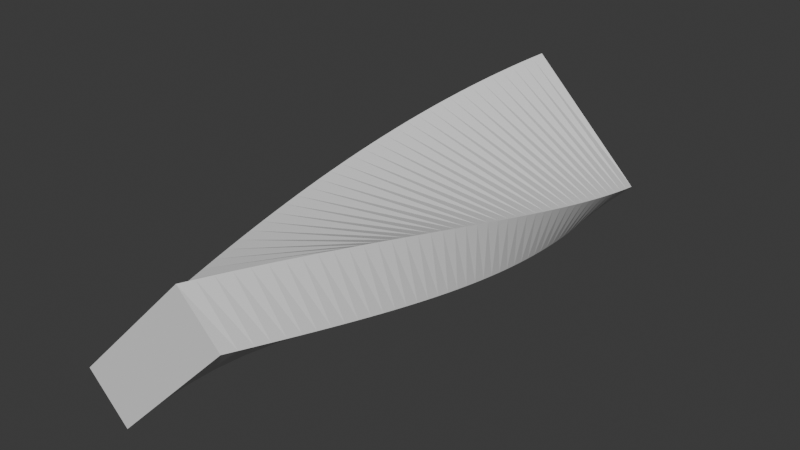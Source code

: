 # Source: Angle90Twist_3times.blend  (saved by Blender 4.4.32; exported with 4.5.12 LTS)
import bpy
from mathutils import Matrix  # noqa: F401  (used for matrix-valued properties, if any)

bpy.ops.wm.read_factory_settings(use_empty=True)
scene = bpy.context.scene
scene.name = 'Scene'

# ---- collections
col_collection = bpy.data.collections.new('Collection'); scene.collection.children.link(col_collection)

# ---- world
world_world = bpy.data.worlds.new('World'); scene.world = world_world
world_world.use_nodes = True; world_world.node_tree.nodes.clear()
_N = world_world.node_tree.nodes; _L = world_world.node_tree.links
n0 = _N.new('ShaderNodeOutputWorld'); n0.name = 'World Output'; n0.location = (300, 300)
n1 = _N.new('ShaderNodeBackground'); n1.name = 'Background'; n1.location = (10, 300)
n1.inputs[0].default_value = (0.05088, 0.05088, 0.05088, 1.0)
_L.new(n1.outputs[0], n0.inputs[0])
n0.is_active_output = True
world_world.color = (0.05088, 0.05088, 0.05088)
world_world.sun_shadow_jitter_overblur = 0.0

# ---- meshes
me_cube_001 = bpy.data.meshes.new('Cube.001')
me_cube_001.from_pydata([(-1.414, -10.0, -2.828), (-2.828, -10.0, -1.414), (-2.828, 10.0, 1.414), (-1.414, 10.0, 2.828), (2.828, -10.0, 1.414), (1.414, -10.0, 2.828), (1.414, 10.0, -2.828), (2.828, 10.0, -1.414), (-2.882, 9.5, 1.302), (-2.931, 9.0, 1.188), (-2.975, 8.5, 1.072), (-3.015, 8.0, 0.9543), (-3.05, 7.5, 0.8352), (-3.08, 7.0, 0.7149), (-3.106, 6.5, 0.5934), (-3.127, 6.0, 0.471), (-3.143, 5.5, 0.3478), (-3.154, 5.0, 0.2242), (-3.161, 4.5, 0.1002), (-3.162, 4.0, -0.02401), (-3.159, 3.5, -0.1481), (-3.151, 3.0, -0.272), (-3.137, 2.5, -0.3955), (-3.119, 2.0, -0.5184), (-3.097, 1.5, -0.6405), (-3.069, 1.0, -0.7615), (-3.037, 0.5, -0.8814), (-3.0, 0.0, -1.0), (-2.958, -0.5, -1.117), (-2.912, -1.0, -1.232), (-2.862, -1.5, -1.346), (-2.807, -2.0, -1.457), (-2.747, -2.5, -1.566), (-2.684, -3.0, -1.673), (-2.616, -3.5, -1.777), (-2.544, -4.0, -1.878), (-2.468, -4.5, -1.977), (-2.389, -5.0, -2.072), (-2.306, -5.5, -2.164), (-2.219, -6.0, -2.253), (-2.129, -6.5, -2.338), (-2.035, -7.0, -2.42), (-1.939, -7.5, -2.498), (-1.839, -8.0, -2.572), (-1.737, -8.5, -2.643), (-1.632, -9.0, -2.709), (-1.524, -9.5, -2.771), (-2.882, -9.5, -1.302), (-2.931, -9.0, -1.188), (-2.975, -8.5, -1.072), (-3.015, -8.0, -0.9543), (-3.05, -7.5, -0.8352), (-3.08, -7.0, -0.7149), (-3.106, -6.5, -0.5934), (-3.127, -6.0, -0.471), (-3.143, -5.5, -0.3478), (-3.154, -5.0, -0.2242), (-3.161, -4.5, -0.1002), (-3.162, -4.0, 0.02401), (-3.159, -3.5, 0.1481), (-3.151, -3.0, 0.272), (-3.137, -2.5, 0.3955), (-3.119, -2.0, 0.5184), (-3.097, -1.5, 0.6405), (-3.069, -1.0, 0.7615), (-3.037, -0.5, 0.8814), (-3.0, 0.0, 1.0), (-2.958, 0.5, 1.117), (-2.912, 1.0, 1.232), (-2.862, 1.5, 1.346), (-2.807, 2.0, 1.457), (-2.747, 2.5, 1.566), (-2.684, 3.0, 1.673), (-2.616, 3.5, 1.777), (-2.544, 4.0, 1.878), (-2.468, 4.5, 1.977), (-2.389, 5.0, 2.072), (-2.306, 5.5, 2.164), (-2.219, 6.0, 2.253), (-2.129, 6.5, 2.338), (-2.035, 7.0, 2.42), (-1.939, 7.5, 2.498), (-1.839, 8.0, 2.572), (-1.737, 8.5, 2.643), (-1.632, 9.0, 2.709), (-1.524, 9.5, 2.771), (2.882, -9.5, 1.302), (2.931, -9.0, 1.188), (2.975, -8.5, 1.072), (3.015, -8.0, 0.9543), (3.05, -7.5, 0.8352), (3.08, -7.0, 0.7149), (3.106, -6.5, 0.5934), (3.127, -6.0, 0.471), (3.143, -5.5, 0.3478), (3.154, -5.0, 0.2242), (3.161, -4.5, 0.1002), (3.162, -4.0, -0.02401), (3.159, -3.5, -0.1481), (3.151, -3.0, -0.272), (3.137, -2.5, -0.3955), (3.119, -2.0, -0.5184), (3.097, -1.5, -0.6405), (3.069, -1.0, -0.7615), (3.037, -0.5, -0.8814), (3.0, 0.0, -1.0), (2.958, 0.5, -1.117), (2.912, 1.0, -1.232), (2.862, 1.5, -1.346), (2.807, 2.0, -1.457), (2.747, 2.5, -1.566), (2.684, 3.0, -1.673), (2.616, 3.5, -1.777), (2.544, 4.0, -1.878), (2.468, 4.5, -1.977), (2.389, 5.0, -2.072), (2.306, 5.5, -2.164), (2.219, 6.0, -2.253), (2.129, 6.5, -2.338), (2.035, 7.0, -2.42), (1.939, 7.5, -2.498), (1.839, 8.0, -2.572), (1.737, 8.5, -2.643), (1.632, 9.0, -2.709), (1.524, 9.5, -2.771), (2.882, 9.5, -1.302), (2.931, 9.0, -1.188), (2.975, 8.5, -1.072), (3.015, 8.0, -0.9543), (3.05, 7.5, -0.8352), (3.08, 7.0, -0.7149), (3.106, 6.5, -0.5934), (3.127, 6.0, -0.471), (3.143, 5.5, -0.3478), (3.154, 5.0, -0.2242), (3.161, 4.5, -0.1002), (3.162, 4.0, 0.02401), (3.159, 3.5, 0.1481), (3.151, 3.0, 0.272), (3.137, 2.5, 0.3955), (3.119, 2.0, 0.5184), (3.097, 1.5, 0.6405), (3.069, 1.0, 0.7615), (3.037, 0.5, 0.8814), (3.0, 0.0, 1.0), (2.958, -0.5, 1.117), (2.912, -1.0, 1.232), (2.862, -1.5, 1.346), (2.807, -2.0, 1.457), (2.747, -2.5, 1.566), (2.684, -3.0, 1.673), (2.616, -3.5, 1.777), (2.544, -4.0, 1.878), (2.468, -4.5, 1.977), (2.389, -5.0, 2.072), (2.306, -5.5, 2.164), (2.219, -6.0, 2.253), (2.129, -6.5, 2.338), (2.035, -7.0, 2.42), (1.939, -7.5, 2.498), (1.839, -8.0, 2.572), (1.737, -8.5, 2.643), (1.632, -9.0, 2.709), (1.524, -9.5, 2.771)], [], [(8, 85, 3, 2), (2, 3, 7, 6), (86, 163, 5, 4), (4, 5, 1, 0), (46, 86, 4, 0), (163, 47, 1, 5), (7, 3, 85, 125), (125, 85, 84, 126), (126, 84, 83, 127), (127, 83, 82, 128), (128, 82, 81, 129), (129, 81, 80, 130), (130, 80, 79, 131), (131, 79, 78, 132), (132, 78, 77, 133), (133, 77, 76, 134), (134, 76, 75, 135), (135, 75, 74, 136), (136, 74, 73, 137), (137, 73, 72, 138), (138, 72, 71, 139), (139, 71, 70, 140), (140, 70, 69, 141), (141, 69, 68, 142), (142, 68, 67, 143), (143, 67, 66, 144), (144, 66, 65, 145), (145, 65, 64, 146), (146, 64, 63, 147), (147, 63, 62, 148), (148, 62, 61, 149), (149, 61, 60, 150), (150, 60, 59, 151), (151, 59, 58, 152), (152, 58, 57, 153), (153, 57, 56, 154), (154, 56, 55, 155), (155, 55, 54, 156), (156, 54, 53, 157), (157, 53, 52, 158), (158, 52, 51, 159), (159, 51, 50, 160), (160, 50, 49, 161), (161, 49, 48, 162), (162, 48, 47, 163), (2, 6, 124, 8), (8, 124, 123, 9), (9, 123, 122, 10), (10, 122, 121, 11), (11, 121, 120, 12), (12, 120, 119, 13), (13, 119, 118, 14), (14, 118, 117, 15), (15, 117, 116, 16), (16, 116, 115, 17), (17, 115, 114, 18), (18, 114, 113, 19), (19, 113, 112, 20), (20, 112, 111, 21), (21, 111, 110, 22), (22, 110, 109, 23), (23, 109, 108, 24), (24, 108, 107, 25), (25, 107, 106, 26), (26, 106, 105, 27), (27, 105, 104, 28), (28, 104, 103, 29), (29, 103, 102, 30), (30, 102, 101, 31), (31, 101, 100, 32), (32, 100, 99, 33), (33, 99, 98, 34), (34, 98, 97, 35), (35, 97, 96, 36), (36, 96, 95, 37), (37, 95, 94, 38), (38, 94, 93, 39), (39, 93, 92, 40), (40, 92, 91, 41), (41, 91, 90, 42), (42, 90, 89, 43), (43, 89, 88, 44), (44, 88, 87, 45), (45, 87, 86, 46), (6, 7, 125, 124), (124, 125, 126, 123), (123, 126, 127, 122), (122, 127, 128, 121), (121, 128, 129, 120), (120, 129, 130, 119), (119, 130, 131, 118), (118, 131, 132, 117), (117, 132, 133, 116), (116, 133, 134, 115), (115, 134, 135, 114), (114, 135, 136, 113), (113, 136, 137, 112), (112, 137, 138, 111), (111, 138, 139, 110), (110, 139, 140, 109), (109, 140, 141, 108), (108, 141, 142, 107), (107, 142, 143, 106), (106, 143, 144, 105), (105, 144, 145, 104), (104, 145, 146, 103), (103, 146, 147, 102), (102, 147, 148, 101), (101, 148, 149, 100), (100, 149, 150, 99), (99, 150, 151, 98), (98, 151, 152, 97), (97, 152, 153, 96), (96, 153, 154, 95), (95, 154, 155, 94), (94, 155, 156, 93), (93, 156, 157, 92), (92, 157, 158, 91), (91, 158, 159, 90), (90, 159, 160, 89), (89, 160, 161, 88), (88, 161, 162, 87), (87, 162, 163, 86), (0, 1, 47, 46), (46, 47, 48, 45), (45, 48, 49, 44), (44, 49, 50, 43), (43, 50, 51, 42), (42, 51, 52, 41), (41, 52, 53, 40), (40, 53, 54, 39), (39, 54, 55, 38), (38, 55, 56, 37), (37, 56, 57, 36), (36, 57, 58, 35), (35, 58, 59, 34), (34, 59, 60, 33), (33, 60, 61, 32), (32, 61, 62, 31), (31, 62, 63, 30), (30, 63, 64, 29), (29, 64, 65, 28), (28, 65, 66, 27), (27, 66, 67, 26), (26, 67, 68, 25), (25, 68, 69, 24), (24, 69, 70, 23), (23, 70, 71, 22), (22, 71, 72, 21), (21, 72, 73, 20), (20, 73, 74, 19), (19, 74, 75, 18), (18, 75, 76, 17), (17, 76, 77, 16), (16, 77, 78, 15), (15, 78, 79, 14), (14, 79, 80, 13), (13, 80, 81, 12), (12, 81, 82, 11), (11, 82, 83, 10), (10, 83, 84, 9), (9, 84, 85, 8)])
_uv = me_cube_001.uv_layers.new(name='UVMap')
_uv.uv.foreach_set('vector', [0.375, 0.2438, 0.625, 0.2437, 0.625, 0.25, 0.375, 0.25, 0.375, 0.25, 0.625, 0.25, 0.625, 0.5, 0.375, 0.5, 0.375, 0.7438, 0.625, 0.7437, 0.625, 0.75, 0.375, 0.75, 0.375, 0.75, 0.625, 0.75, 0.625, 1.0, 0.375, 1.0, 0.125, 0.7437, 0.375, 0.7438, 0.375, 0.75, 0.125, 0.75, 0.625, 0.7437, 0.875, 0.7438, 0.875, 0.75, 0.625, 0.75, 0.625, 0.5, 0.875, 0.5, 0.875, 0.5063, 0.625, 0.5063, 0.625, 0.5063, 0.875, 0.5063, 0.875, 0.5125, 0.625, 0.5125, 0.625, 0.5125, 0.875, 0.5125, 0.875, 0.5188, 0.625, 0.5188, 0.625, 0.5188, 0.875, 0.5188, 0.875, 0.525, 0.625, 0.525, 0.625, 0.525, 0.875, 0.525, 0.875, 0.5313, 0.625, 0.5312, 0.625, 0.5312, 0.875, 0.5313, 0.875, 0.5375, 0.625, 0.5375, 0.625, 0.5375, 0.875, 0.5375, 0.875, 0.5438, 0.625, 0.5438, 0.625, 0.5438, 0.875, 0.5438, 0.875, 0.55, 0.625, 0.55, 0.625, 0.55, 0.875, 0.55, 0.875, 0.5562, 0.625, 0.5563, 0.625, 0.5563, 0.875, 0.5562, 0.875, 0.5625, 0.625, 0.5625, 0.625, 0.5625, 0.875, 0.5625, 0.875, 0.5688, 0.625, 0.5687, 0.625, 0.5687, 0.875, 0.5688, 0.875, 0.575, 0.625, 0.575, 0.625, 0.575, 0.875, 0.575, 0.875, 0.5812, 0.625, 0.5812, 0.625, 0.5812, 0.875, 0.5812, 0.875, 0.5875, 0.625, 0.5875, 0.625, 0.5875, 0.875, 0.5875, 0.875, 0.5937, 0.625, 0.5937, 0.625, 0.5937, 0.875, 0.5937, 0.875, 0.6, 0.625, 0.6, 0.625, 0.6, 0.875, 0.6, 0.875, 0.6062, 0.625, 0.6062, 0.625, 0.6062, 0.875, 0.6062, 0.875, 0.6125, 0.625, 0.6125, 0.625, 0.6125, 0.875, 0.6125, 0.875, 0.6187, 0.625, 0.6187, 0.625, 0.6187, 0.875, 0.6187, 0.875, 0.625, 0.625, 0.625, 0.625, 0.625, 0.875, 0.625, 0.875, 0.6312, 0.625, 0.6312, 0.625, 0.6312, 0.875, 0.6312, 0.875, 0.6375, 0.625, 0.6375, 0.625, 0.6375, 0.875, 0.6375, 0.875, 0.6437, 0.625, 0.6437, 0.625, 0.6437, 0.875, 0.6437, 0.875, 0.65, 0.625, 0.65, 0.625, 0.65, 0.875, 0.65, 0.875, 0.6562, 0.625, 0.6562, 0.625, 0.6562, 0.875, 0.6562, 0.875, 0.6625, 0.625, 0.6625, 0.625, 0.6625, 0.875, 0.6625, 0.875, 0.6687, 0.625, 0.6687, 0.625, 0.6687, 0.875, 0.6687, 0.875, 0.675, 0.625, 0.675, 0.625, 0.675, 0.875, 0.675, 0.875, 0.6812, 0.625, 0.6812, 0.625, 0.6812, 0.875, 0.6812, 0.875, 0.6875, 0.625, 0.6875, 0.625, 0.6875, 0.875, 0.6875, 0.875, 0.6937, 0.625, 0.6937, 0.625, 0.6937, 0.875, 0.6937, 0.875, 0.7, 0.625, 0.7, 0.625, 0.7, 0.875, 0.7, 0.875, 0.7063, 0.625, 0.7062, 0.625, 0.7062, 0.875, 0.7063, 0.875, 0.7125, 0.625, 0.7125, 0.625, 0.7125, 0.875, 0.7125, 0.875, 0.7188, 0.625, 0.7187, 0.625, 0.7187, 0.875, 0.7188, 0.875, 0.725, 0.625, 0.725, 0.625, 0.725, 0.875, 0.725, 0.875, 0.7313, 0.625, 0.7313, 0.625, 0.7313, 0.875, 0.7313, 0.875, 0.7375, 0.625, 0.7375, 0.625, 0.7375, 0.875, 0.7375, 0.875, 0.7438, 0.625, 0.7437, 0.125, 0.5, 0.375, 0.5, 0.375, 0.5063, 0.125, 0.5063, 0.125, 0.5063, 0.375, 0.5063, 0.375, 0.5125, 0.125, 0.5125, 0.125, 0.5125, 0.375, 0.5125, 0.375, 0.5188, 0.125, 0.5188, 0.125, 0.5188, 0.375, 0.5188, 0.375, 0.525, 0.125, 0.525, 0.125, 0.525, 0.375, 0.525, 0.375, 0.5313, 0.125, 0.5312, 0.125, 0.5312, 0.375, 0.5313, 0.375, 0.5375, 0.125, 0.5375, 0.125, 0.5375, 0.375, 0.5375, 0.375, 0.5438, 0.125, 0.5438, 0.125, 0.5438, 0.375, 0.5438, 0.375, 0.55, 0.125, 0.55, 0.125, 0.55, 0.375, 0.55, 0.375, 0.5562, 0.125, 0.5563, 0.125, 0.5563, 0.375, 0.5562, 0.375, 0.5625, 0.125, 0.5625, 0.125, 0.5625, 0.375, 0.5625, 0.375, 0.5688, 0.125, 0.5687, 0.125, 0.5687, 0.375, 0.5688, 0.375, 0.575, 0.125, 0.575, 0.125, 0.575, 0.375, 0.575, 0.375, 0.5812, 0.125, 0.5812, 0.125, 0.5812, 0.375, 0.5812, 0.375, 0.5875, 0.125, 0.5875, 0.125, 0.5875, 0.375, 0.5875, 0.375, 0.5937, 0.125, 0.5937, 0.125, 0.5937, 0.375, 0.5937, 0.375, 0.6, 0.125, 0.6, 0.125, 0.6, 0.375, 0.6, 0.375, 0.6062, 0.125, 0.6062, 0.125, 0.6062, 0.375, 0.6062, 0.375, 0.6125, 0.125, 0.6125, 0.125, 0.6125, 0.375, 0.6125, 0.375, 0.6187, 0.125, 0.6187, 0.125, 0.6187, 0.375, 0.6187, 0.375, 0.625, 0.125, 0.625, 0.125, 0.625, 0.375, 0.625, 0.375, 0.6312, 0.125, 0.6312, 0.125, 0.6312, 0.375, 0.6312, 0.375, 0.6375, 0.125, 0.6375, 0.125, 0.6375, 0.375, 0.6375, 0.375, 0.6437, 0.125, 0.6437, 0.125, 0.6437, 0.375, 0.6437, 0.375, 0.65, 0.125, 0.65, 0.125, 0.65, 0.375, 0.65, 0.375, 0.6562, 0.125, 0.6562, 0.125, 0.6562, 0.375, 0.6562, 0.375, 0.6625, 0.125, 0.6625, 0.125, 0.6625, 0.375, 0.6625, 0.375, 0.6687, 0.125, 0.6687, 0.125, 0.6687, 0.375, 0.6687, 0.375, 0.675, 0.125, 0.675, 0.125, 0.675, 0.375, 0.675, 0.375, 0.6812, 0.125, 0.6812, 0.125, 0.6812, 0.375, 0.6812, 0.375, 0.6875, 0.125, 0.6875, 0.125, 0.6875, 0.375, 0.6875, 0.375, 0.6937, 0.125, 0.6937, 0.125, 0.6937, 0.375, 0.6937, 0.375, 0.7, 0.125, 0.7, 0.125, 0.7, 0.375, 0.7, 0.375, 0.7063, 0.125, 0.7062, 0.125, 0.7062, 0.375, 0.7063, 0.375, 0.7125, 0.125, 0.7125, 0.125, 0.7125, 0.375, 0.7125, 0.375, 0.7188, 0.125, 0.7187, 0.125, 0.7187, 0.375, 0.7188, 0.375, 0.725, 0.125, 0.725, 0.125, 0.725, 0.375, 0.725, 0.375, 0.7313, 0.125, 0.7313, 0.125, 0.7313, 0.375, 0.7313, 0.375, 0.7375, 0.125, 0.7375, 0.125, 0.7375, 0.375, 0.7375, 0.375, 0.7438, 0.125, 0.7437, 0.375, 0.5, 0.625, 0.5, 0.625, 0.5063, 0.375, 0.5063, 0.375, 0.5063, 0.625, 0.5063, 0.625, 0.5125, 0.375, 0.5125, 0.375, 0.5125, 0.625, 0.5125, 0.625, 0.5188, 0.375, 0.5188, 0.375, 0.5188, 0.625, 0.5188, 0.625, 0.525, 0.375, 0.525, 0.375, 0.525, 0.625, 0.525, 0.625, 0.5312, 0.375, 0.5313, 0.375, 0.5313, 0.625, 0.5312, 0.625, 0.5375, 0.375, 0.5375, 0.375, 0.5375, 0.625, 0.5375, 0.625, 0.5438, 0.375, 0.5438, 0.375, 0.5438, 0.625, 0.5438, 0.625, 0.55, 0.375, 0.55, 0.375, 0.55, 0.625, 0.55, 0.625, 0.5563, 0.375, 0.5562, 0.375, 0.5562, 0.625, 0.5563, 0.625, 0.5625, 0.375, 0.5625, 0.375, 0.5625, 0.625, 0.5625, 0.625, 0.5687, 0.375, 0.5688, 0.375, 0.5688, 0.625, 0.5687, 0.625, 0.575, 0.375, 0.575, 0.375, 0.575, 0.625, 0.575, 0.625, 0.5812, 0.375, 0.5812, 0.375, 0.5812, 0.625, 0.5812, 0.625, 0.5875, 0.375, 0.5875, 0.375, 0.5875, 0.625, 0.5875, 0.625, 0.5937, 0.375, 0.5937, 0.375, 0.5937, 0.625, 0.5937, 0.625, 0.6, 0.375, 0.6, 0.375, 0.6, 0.625, 0.6, 0.625, 0.6062, 0.375, 0.6062, 0.375, 0.6062, 0.625, 0.6062, 0.625, 0.6125, 0.375, 0.6125, 0.375, 0.6125, 0.625, 0.6125, 0.625, 0.6187, 0.375, 0.6187, 0.375, 0.6187, 0.625, 0.6187, 0.625, 0.625, 0.375, 0.625, 0.375, 0.625, 0.625, 0.625, 0.625, 0.6312, 0.375, 0.6312, 0.375, 0.6312, 0.625, 0.6312, 0.625, 0.6375, 0.375, 0.6375, 0.375, 0.6375, 0.625, 0.6375, 0.625, 0.6437, 0.375, 0.6437, 0.375, 0.6437, 0.625, 0.6437, 0.625, 0.65, 0.375, 0.65, 0.375, 0.65, 0.625, 0.65, 0.625, 0.6562, 0.375, 0.6562, 0.375, 0.6562, 0.625, 0.6562, 0.625, 0.6625, 0.375, 0.6625, 0.375, 0.6625, 0.625, 0.6625, 0.625, 0.6687, 0.375, 0.6687, 0.375, 0.6687, 0.625, 0.6687, 0.625, 0.675, 0.375, 0.675, 0.375, 0.675, 0.625, 0.675, 0.625, 0.6812, 0.375, 0.6812, 0.375, 0.6812, 0.625, 0.6812, 0.625, 0.6875, 0.375, 0.6875, 0.375, 0.6875, 0.625, 0.6875, 0.625, 0.6937, 0.375, 0.6937, 0.375, 0.6937, 0.625, 0.6937, 0.625, 0.7, 0.375, 0.7, 0.375, 0.7, 0.625, 0.7, 0.625, 0.7062, 0.375, 0.7063, 0.375, 0.7063, 0.625, 0.7062, 0.625, 0.7125, 0.375, 0.7125, 0.375, 0.7125, 0.625, 0.7125, 0.625, 0.7187, 0.375, 0.7188, 0.375, 0.7188, 0.625, 0.7187, 0.625, 0.725, 0.375, 0.725, 0.375, 0.725, 0.625, 0.725, 0.625, 0.7313, 0.375, 0.7313, 0.375, 0.7313, 0.625, 0.7313, 0.625, 0.7375, 0.375, 0.7375, 0.375, 0.7375, 0.625, 0.7375, 0.625, 0.7437, 0.375, 0.7438, 0.375, 0.0, 0.625, 0.0, 0.625, 0.00625, 0.375, 0.00625, 0.375, 0.00625, 0.625, 0.00625, 0.625, 0.0125, 0.375, 0.0125, 0.375, 0.0125, 0.625, 0.0125, 0.625, 0.01875, 0.375, 0.01875, 0.375, 0.01875, 0.625, 0.01875, 0.625, 0.025, 0.375, 0.025, 0.375, 0.025, 0.625, 0.025, 0.625, 0.03125, 0.375, 0.03125, 0.375, 0.03125, 0.625, 0.03125, 0.625, 0.0375, 0.375, 0.0375, 0.375, 0.0375, 0.625, 0.0375, 0.625, 0.04375, 0.375, 0.04375, 0.375, 0.04375, 0.625, 0.04375, 0.625, 0.05, 0.375, 0.05, 0.375, 0.05, 0.625, 0.05, 0.625, 0.05625, 0.375, 0.05625, 0.375, 0.05625, 0.625, 0.05625, 0.625, 0.0625, 0.375, 0.0625, 0.375, 0.0625, 0.625, 0.0625, 0.625, 0.06875, 0.375, 0.06875, 0.375, 0.06875, 0.625, 0.06875, 0.625, 0.075, 0.375, 0.075, 0.375, 0.075, 0.625, 0.075, 0.625, 0.08125, 0.375, 0.08125, 0.375, 0.08125, 0.625, 0.08125, 0.625, 0.0875, 0.375, 0.0875, 0.375, 0.0875, 0.625, 0.0875, 0.625, 0.09375, 0.375, 0.09375, 0.375, 0.09375, 0.625, 0.09375, 0.625, 0.1, 0.375, 0.1, 0.375, 0.1, 0.625, 0.1, 0.625, 0.1062, 0.375, 0.1062, 0.375, 0.1062, 0.625, 0.1062, 0.625, 0.1125, 0.375, 0.1125, 0.375, 0.1125, 0.625, 0.1125, 0.625, 0.1187, 0.375, 0.1187, 0.375, 0.1187, 0.625, 0.1187, 0.625, 0.125, 0.375, 0.125, 0.375, 0.125, 0.625, 0.125, 0.625, 0.1312, 0.375, 0.1312, 0.375, 0.1312, 0.625, 0.1312, 0.625, 0.1375, 0.375, 0.1375, 0.375, 0.1375, 0.625, 0.1375, 0.625, 0.1437, 0.375, 0.1437, 0.375, 0.1437, 0.625, 0.1437, 0.625, 0.15, 0.375, 0.15, 0.375, 0.15, 0.625, 0.15, 0.625, 0.1562, 0.375, 0.1562, 0.375, 0.1562, 0.625, 0.1562, 0.625, 0.1625, 0.375, 0.1625, 0.375, 0.1625, 0.625, 0.1625, 0.625, 0.1687, 0.375, 0.1688, 0.375, 0.1688, 0.625, 0.1687, 0.625, 0.175, 0.375, 0.175, 0.375, 0.175, 0.625, 0.175, 0.625, 0.1812, 0.375, 0.1813, 0.375, 0.1813, 0.625, 0.1812, 0.625, 0.1875, 0.375, 0.1875, 0.375, 0.1875, 0.625, 0.1875, 0.625, 0.1937, 0.375, 0.1938, 0.375, 0.1938, 0.625, 0.1937, 0.625, 0.2, 0.375, 0.2, 0.375, 0.2, 0.625, 0.2, 0.625, 0.2062, 0.375, 0.2062, 0.375, 0.2062, 0.625, 0.2062, 0.625, 0.2125, 0.375, 0.2125, 0.375, 0.2125, 0.625, 0.2125, 0.625, 0.2188, 0.375, 0.2188, 0.375, 0.2188, 0.625, 0.2188, 0.625, 0.225, 0.375, 0.225, 0.375, 0.225, 0.625, 0.225, 0.625, 0.2312, 0.375, 0.2313, 0.375, 0.2313, 0.625, 0.2312, 0.625, 0.2375, 0.375, 0.2375, 0.375, 0.2375, 0.625, 0.2375, 0.625, 0.2437, 0.375, 0.2438])
me_cube_001.update()

# ---- objects
ob_cube_001 = bpy.data.objects.new('Cube.001', me_cube_001)

# ---- transforms, parenting, visibility, modifiers, constraints
ob_cube_001.location = (0.0, 0.0, 0.0)

# ---- collection membership
col_collection.objects.link(ob_cube_001)

# ---- scene / render settings (as saved in the file)
scene.frame_start = 1; scene.frame_end = 250; scene.frame_set(1)
scene.render.engine = 'BLENDER_EEVEE_NEXT'
bpy.context.view_layer.update()

# ---- added for rendering (the .blend has no active camera and no usable light): camera, sun
cam_auto = bpy.data.cameras.new('AutoCamera')
cam_auto.lens = 50.0
cam_auto.sensor_width = 36.0
cam_auto.clip_end = 1000.0
ob_auto_camera = bpy.data.objects.new('AutoCamera', cam_auto)
scene.collection.objects.link(ob_auto_camera)
ob_auto_camera.location = (20.101, -24.1212, 16.0808)
ob_auto_camera.rotation_euler = (1.09748, -7.21219e-08, 0.694738)
scene.camera = ob_auto_camera
light_auto_sun = bpy.data.lights.new('AutoSun', 'SUN')
light_auto_sun.energy = 3.0
light_auto_sun.angle = 0.0523599
ob_auto_sun = bpy.data.objects.new('AutoSun', light_auto_sun)
scene.collection.objects.link(ob_auto_sun)
ob_auto_sun.rotation_euler = (0.872665, 0.174533, 0.523599)
bpy.context.view_layer.update()

